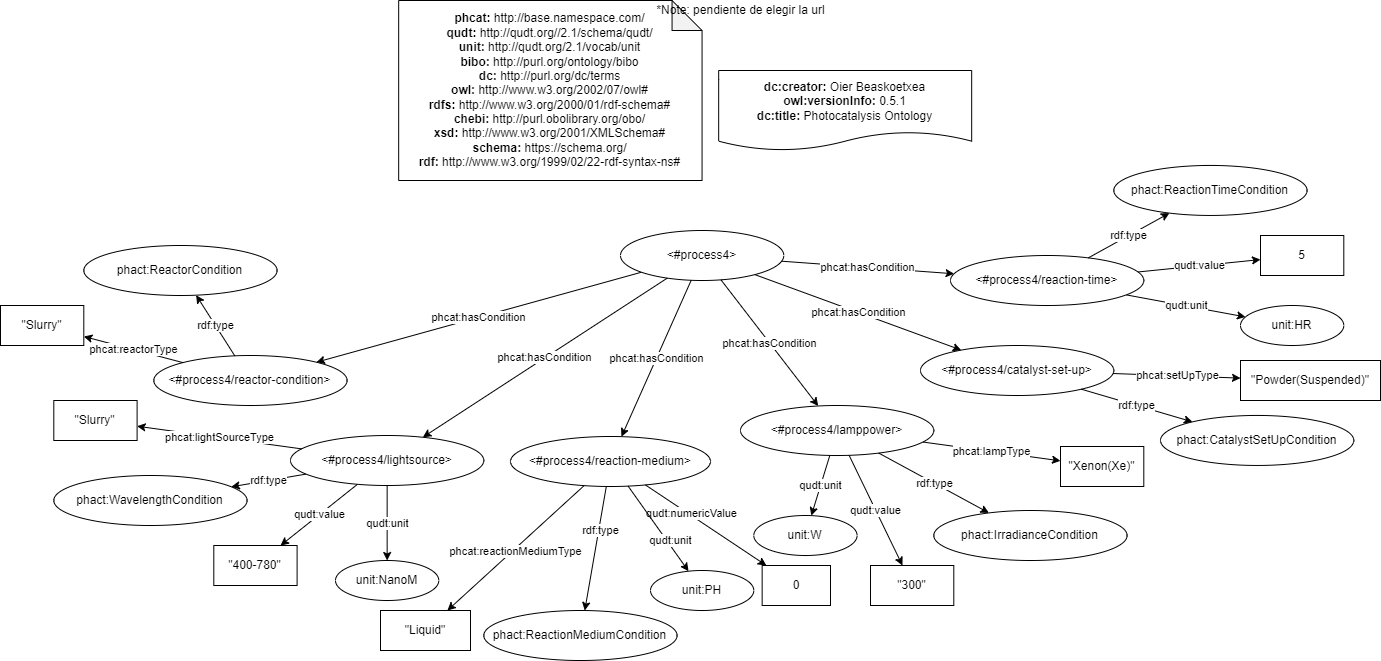

The diagram above was exported from draw.io. Its source (the exported page's mxGraphModel, read from the mxfile embedded in the PNG):
<mxGraphModel dx="2692" dy="1818" grid="1" gridSize="10" guides="1" tooltips="1" connect="1" arrows="1" fold="1" page="1" pageScale="1" pageWidth="827" pageHeight="1169" math="0" shadow="0">
  <root>
    <mxCell id="3eSYHWwZ5i6UGbaZ4xtg-0" />
    <mxCell id="3eSYHWwZ5i6UGbaZ4xtg-1" parent="3eSYHWwZ5i6UGbaZ4xtg-0" />
    <mxCell id="3eSYHWwZ5i6UGbaZ4xtg-2" value="&lt;div&gt;&lt;b&gt;dc:creator:&lt;/b&gt;&amp;nbsp;Oier Beaskoetxea&lt;/div&gt;&lt;div&gt;&lt;b&gt;owl:versionInfo:&lt;/b&gt; 0.5.1&lt;/div&gt;&lt;div&gt;&lt;b&gt;dc:title:&lt;/b&gt;&amp;nbsp;Photocatalysis Ontology&lt;/div&gt;" style="shape=document;whiteSpace=wrap;html=1;boundedLbl=1;labelBackgroundColor=#ffffff;strokeColor=#000000;fontSize=12;fontColor=#000000;size=0.23333333333333334;" parent="3eSYHWwZ5i6UGbaZ4xtg-1" vertex="1">
      <mxGeometry x="-681.83" y="-1000" width="253" height="80" as="geometry" />
    </mxCell>
    <mxCell id="3eSYHWwZ5i6UGbaZ4xtg-3" value="&lt;div&gt;&lt;b&gt;phcat:&lt;/b&gt;&amp;nbsp;http://base.namespace.com/&lt;/div&gt;&lt;b&gt;qudt:&lt;/b&gt;&amp;nbsp;http://qudt.org//2.1/schema/qudt/&lt;div&gt;&lt;b&gt;unit:&amp;nbsp;&lt;/b&gt;http://qudt.org/2.1/vocab/unit&lt;br&gt;&lt;/div&gt;&lt;div&gt;&lt;b&gt;bibo:&amp;nbsp;&lt;/b&gt;http://purl.org/ontology/bibo&lt;/div&gt;&lt;b&gt;dc:&amp;nbsp;&lt;/b&gt;http://purl.org/dc/terms&lt;br&gt;&lt;b&gt;owl:&amp;nbsp;&lt;/b&gt;http://www.w3.org/2002/07/owl#&lt;br&gt;&lt;b&gt;rdfs:&amp;nbsp;&lt;/b&gt;http://www.w3.org/2000/01/rdf-schema#&lt;br&gt;&lt;div&gt;&lt;b&gt;chebi:&amp;nbsp;&lt;/b&gt;http://purl.obolibrary.org/obo/&lt;/div&gt;&lt;div&gt;&lt;b&gt;xsd:&amp;nbsp;&lt;/b&gt;http://www.w3.org/2001/XMLSchema#&lt;br&gt;&lt;/div&gt;&lt;div&gt;&lt;b&gt;schema:&lt;/b&gt;&amp;nbsp;https://schema.org/&lt;br&gt;&lt;/div&gt;&lt;div&gt;&lt;b&gt;rdf:&amp;nbsp;&lt;/b&gt;http://www.w3.org/1999/02/22-rdf-syntax-ns#&lt;/div&gt;" style="shape=note;whiteSpace=wrap;html=1;backgroundOutline=1;darkOpacity=0.05;align=center;" parent="3eSYHWwZ5i6UGbaZ4xtg-1" vertex="1">
      <mxGeometry x="-1001.8300000000002" y="-1070" width="303.39" height="180" as="geometry" />
    </mxCell>
    <mxCell id="3eSYHWwZ5i6UGbaZ4xtg-4" value="*Note: pendiente de elegir la url" style="text;html=1;align=center;verticalAlign=middle;resizable=0;points=[];autosize=1;strokeColor=none;fillColor=none;" parent="3eSYHWwZ5i6UGbaZ4xtg-1" vertex="1">
      <mxGeometry x="-750" y="-1070" width="180" height="20" as="geometry" />
    </mxCell>
    <mxCell id="3eSYHWwZ5i6UGbaZ4xtg-25" value="phcat:hasCondition" style="edgeStyle=none;html=1;" parent="3eSYHWwZ5i6UGbaZ4xtg-1" source="3eSYHWwZ5i6UGbaZ4xtg-6" target="3eSYHWwZ5i6UGbaZ4xtg-24" edge="1">
      <mxGeometry relative="1" as="geometry" />
    </mxCell>
    <mxCell id="3eSYHWwZ5i6UGbaZ4xtg-6" value="&amp;lt;#process4&amp;gt;" style="ellipse;whiteSpace=wrap;html=1;fillColor=default;" parent="3eSYHWwZ5i6UGbaZ4xtg-1" vertex="1">
      <mxGeometry x="-780" y="-840" width="163.3" height="50" as="geometry" />
    </mxCell>
    <mxCell id="3eSYHWwZ5i6UGbaZ4xtg-24" value="&amp;lt;#process4/reactor-condition&amp;gt;" style="ellipse;whiteSpace=wrap;html=1;fillColor=default;" parent="3eSYHWwZ5i6UGbaZ4xtg-1" vertex="1">
      <mxGeometry x="-1246.7" y="-715" width="193.3" height="50" as="geometry" />
    </mxCell>
    <mxCell id="3eSYHWwZ5i6UGbaZ4xtg-26" value="phact:ReactorCondition" style="ellipse;whiteSpace=wrap;html=1;fillColor=default;" parent="3eSYHWwZ5i6UGbaZ4xtg-1" vertex="1">
      <mxGeometry x="-1316.7" y="-825" width="193.3" height="50" as="geometry" />
    </mxCell>
    <mxCell id="3eSYHWwZ5i6UGbaZ4xtg-27" value="rdf:type" style="edgeStyle=none;html=1;" parent="3eSYHWwZ5i6UGbaZ4xtg-1" source="3eSYHWwZ5i6UGbaZ4xtg-24" target="3eSYHWwZ5i6UGbaZ4xtg-26" edge="1">
      <mxGeometry relative="1" as="geometry">
        <mxPoint x="-891.3667985293171" y="-735.415807792308" as="sourcePoint" />
        <mxPoint x="-1066.739194877677" y="-696.2912900271829" as="targetPoint" />
      </mxGeometry>
    </mxCell>
    <mxCell id="LexL4mjD88j5WbXF-dvV-0" value="&quot;Slurry&quot;" style="rounded=0;whiteSpace=wrap;html=1;fillColor=default;" parent="3eSYHWwZ5i6UGbaZ4xtg-1" vertex="1">
      <mxGeometry x="-1400" y="-765" width="83.3" height="40" as="geometry" />
    </mxCell>
    <mxCell id="LexL4mjD88j5WbXF-dvV-2" value="phcat:reactorType" style="edgeStyle=none;html=1;" parent="3eSYHWwZ5i6UGbaZ4xtg-1" source="3eSYHWwZ5i6UGbaZ4xtg-24" target="LexL4mjD88j5WbXF-dvV-0" edge="1">
      <mxGeometry relative="1" as="geometry">
        <mxPoint x="-1177.5010945838437" y="-703.0468274362115" as="sourcePoint" />
        <mxPoint x="-1296.226097946138" y="-776.9177811064071" as="targetPoint" />
      </mxGeometry>
    </mxCell>
    <mxCell id="LexL4mjD88j5WbXF-dvV-3" value="phcat:hasCondition" style="edgeStyle=none;html=1;" parent="3eSYHWwZ5i6UGbaZ4xtg-1" source="3eSYHWwZ5i6UGbaZ4xtg-6" target="LexL4mjD88j5WbXF-dvV-4" edge="1">
      <mxGeometry relative="1" as="geometry">
        <mxPoint x="-764.5875098803062" y="-569.3820667850359" as="sourcePoint" />
      </mxGeometry>
    </mxCell>
    <mxCell id="LexL4mjD88j5WbXF-dvV-4" value="&amp;lt;#process4/lightsource&amp;gt;" style="ellipse;whiteSpace=wrap;html=1;fillColor=default;" parent="3eSYHWwZ5i6UGbaZ4xtg-1" vertex="1">
      <mxGeometry x="-1110" y="-635" width="193.3" height="50" as="geometry" />
    </mxCell>
    <mxCell id="LexL4mjD88j5WbXF-dvV-5" value="phact:WavelengthCondition" style="ellipse;whiteSpace=wrap;html=1;fillColor=default;" parent="3eSYHWwZ5i6UGbaZ4xtg-1" vertex="1">
      <mxGeometry x="-1346.7" y="-595" width="193.3" height="50" as="geometry" />
    </mxCell>
    <mxCell id="LexL4mjD88j5WbXF-dvV-6" value="rdf:type" style="edgeStyle=none;html=1;" parent="3eSYHWwZ5i6UGbaZ4xtg-1" source="LexL4mjD88j5WbXF-dvV-4" target="LexL4mjD88j5WbXF-dvV-5" edge="1">
      <mxGeometry relative="1" as="geometry">
        <mxPoint x="-891.3667985293171" y="-524.415807792308" as="sourcePoint" />
        <mxPoint x="-1066.739194877677" y="-485.29129002718287" as="targetPoint" />
      </mxGeometry>
    </mxCell>
    <mxCell id="LexL4mjD88j5WbXF-dvV-7" value="&quot;Slurry&quot;" style="rounded=0;whiteSpace=wrap;html=1;fillColor=default;" parent="3eSYHWwZ5i6UGbaZ4xtg-1" vertex="1">
      <mxGeometry x="-1346.7" y="-670" width="83.3" height="40" as="geometry" />
    </mxCell>
    <mxCell id="LexL4mjD88j5WbXF-dvV-8" value="phcat:lightSourceType" style="edgeStyle=none;html=1;" parent="3eSYHWwZ5i6UGbaZ4xtg-1" source="LexL4mjD88j5WbXF-dvV-4" target="LexL4mjD88j5WbXF-dvV-7" edge="1">
      <mxGeometry relative="1" as="geometry">
        <mxPoint x="-1177.5010945838437" y="-492.0468274362115" as="sourcePoint" />
        <mxPoint x="-1296.226097946138" y="-565.9177811064071" as="targetPoint" />
      </mxGeometry>
    </mxCell>
    <mxCell id="LexL4mjD88j5WbXF-dvV-9" value="unit:NanoM" style="ellipse;whiteSpace=wrap;html=1;fillColor=default;" parent="3eSYHWwZ5i6UGbaZ4xtg-1" vertex="1">
      <mxGeometry x="-1065" y="-510" width="103.3" height="40" as="geometry" />
    </mxCell>
    <mxCell id="LexL4mjD88j5WbXF-dvV-10" value="&quot;400-780&quot;" style="rounded=0;whiteSpace=wrap;html=1;fillColor=default;" parent="3eSYHWwZ5i6UGbaZ4xtg-1" vertex="1">
      <mxGeometry x="-1186.7" y="-525" width="83.3" height="40" as="geometry" />
    </mxCell>
    <mxCell id="LexL4mjD88j5WbXF-dvV-11" value="qudt:value" style="edgeStyle=none;html=1;" parent="3eSYHWwZ5i6UGbaZ4xtg-1" source="LexL4mjD88j5WbXF-dvV-4" target="LexL4mjD88j5WbXF-dvV-10" edge="1">
      <mxGeometry relative="1" as="geometry">
        <mxPoint x="-1080.6249741163858" y="-584.9844837025032" as="sourcePoint" />
        <mxPoint x="-1179.9130864699835" y="-565.165180301977" as="targetPoint" />
      </mxGeometry>
    </mxCell>
    <mxCell id="LexL4mjD88j5WbXF-dvV-12" value="qudt:unit" style="edgeStyle=none;html=1;" parent="3eSYHWwZ5i6UGbaZ4xtg-1" source="LexL4mjD88j5WbXF-dvV-4" target="LexL4mjD88j5WbXF-dvV-9" edge="1">
      <mxGeometry relative="1" as="geometry">
        <mxPoint x="-1037.2371903464837" y="-576.5870321242476" as="sourcePoint" />
        <mxPoint x="-1141.1660869565217" y="-505" as="targetPoint" />
      </mxGeometry>
    </mxCell>
    <mxCell id="LexL4mjD88j5WbXF-dvV-13" value="&amp;lt;#process4/lamppower&amp;gt;" style="ellipse;whiteSpace=wrap;html=1;fillColor=default;" parent="3eSYHWwZ5i6UGbaZ4xtg-1" vertex="1">
      <mxGeometry x="-659.9999999999999" y="-665" width="193.3" height="50" as="geometry" />
    </mxCell>
    <mxCell id="LexL4mjD88j5WbXF-dvV-14" value="phact:IrradianceCondition" style="ellipse;whiteSpace=wrap;html=1;fillColor=default;" parent="3eSYHWwZ5i6UGbaZ4xtg-1" vertex="1">
      <mxGeometry x="-466.69999999999993" y="-560" width="193.3" height="50" as="geometry" />
    </mxCell>
    <mxCell id="LexL4mjD88j5WbXF-dvV-15" value="rdf:type" style="edgeStyle=none;html=1;" parent="3eSYHWwZ5i6UGbaZ4xtg-1" source="LexL4mjD88j5WbXF-dvV-13" target="LexL4mjD88j5WbXF-dvV-14" edge="1">
      <mxGeometry relative="1" as="geometry">
        <mxPoint x="2.033201470683025" y="-464.415807792308" as="sourcePoint" />
        <mxPoint x="-173.33919487767685" y="-425.29129002718287" as="targetPoint" />
      </mxGeometry>
    </mxCell>
    <mxCell id="LexL4mjD88j5WbXF-dvV-16" value="&quot;Xenon(Xe)&quot;" style="rounded=0;whiteSpace=wrap;html=1;fillColor=default;" parent="3eSYHWwZ5i6UGbaZ4xtg-1" vertex="1">
      <mxGeometry x="-339.99999999999994" y="-624" width="83.3" height="40" as="geometry" />
    </mxCell>
    <mxCell id="LexL4mjD88j5WbXF-dvV-17" value="phcat:lampType" style="edgeStyle=none;html=1;" parent="3eSYHWwZ5i6UGbaZ4xtg-1" source="LexL4mjD88j5WbXF-dvV-13" target="LexL4mjD88j5WbXF-dvV-16" edge="1">
      <mxGeometry relative="1" as="geometry">
        <mxPoint x="-284.10109458384363" y="-432.0468274362115" as="sourcePoint" />
        <mxPoint x="-402.8260979461379" y="-505.9177811064071" as="targetPoint" />
      </mxGeometry>
    </mxCell>
    <mxCell id="LexL4mjD88j5WbXF-dvV-18" value="unit:W" style="ellipse;whiteSpace=wrap;html=1;fillColor=default;" parent="3eSYHWwZ5i6UGbaZ4xtg-1" vertex="1">
      <mxGeometry x="-646.7" y="-555" width="103.3" height="40" as="geometry" />
    </mxCell>
    <mxCell id="LexL4mjD88j5WbXF-dvV-19" value="&quot;300&quot;" style="rounded=0;whiteSpace=wrap;html=1;fillColor=default;" parent="3eSYHWwZ5i6UGbaZ4xtg-1" vertex="1">
      <mxGeometry x="-530" y="-505" width="83.3" height="40" as="geometry" />
    </mxCell>
    <mxCell id="LexL4mjD88j5WbXF-dvV-20" value="qudt:value" style="edgeStyle=none;html=1;" parent="3eSYHWwZ5i6UGbaZ4xtg-1" source="LexL4mjD88j5WbXF-dvV-13" target="LexL4mjD88j5WbXF-dvV-19" edge="1">
      <mxGeometry relative="1" as="geometry">
        <mxPoint x="-187.22497411638574" y="-524.9844837025032" as="sourcePoint" />
        <mxPoint x="-286.51308646998336" y="-505.165180301977" as="targetPoint" />
      </mxGeometry>
    </mxCell>
    <mxCell id="LexL4mjD88j5WbXF-dvV-21" value="qudt:unit" style="edgeStyle=none;html=1;" parent="3eSYHWwZ5i6UGbaZ4xtg-1" source="LexL4mjD88j5WbXF-dvV-13" target="LexL4mjD88j5WbXF-dvV-18" edge="1">
      <mxGeometry relative="1" as="geometry">
        <mxPoint x="-143.83719034648357" y="-516.5870321242476" as="sourcePoint" />
        <mxPoint x="-247.76608695652158" y="-445" as="targetPoint" />
      </mxGeometry>
    </mxCell>
    <mxCell id="LexL4mjD88j5WbXF-dvV-22" value="phcat:hasCondition" style="edgeStyle=none;html=1;" parent="3eSYHWwZ5i6UGbaZ4xtg-1" source="3eSYHWwZ5i6UGbaZ4xtg-6" target="LexL4mjD88j5WbXF-dvV-13" edge="1">
      <mxGeometry relative="1" as="geometry">
        <mxPoint x="-716.3449101890033" y="-761.5153808970028" as="sourcePoint" />
        <mxPoint x="-838.3621393575063" y="-658.9052343457695" as="targetPoint" />
      </mxGeometry>
    </mxCell>
    <mxCell id="LexL4mjD88j5WbXF-dvV-23" value="&amp;lt;#process4/catalyst-set-up&amp;gt;" style="ellipse;whiteSpace=wrap;html=1;fillColor=default;" parent="3eSYHWwZ5i6UGbaZ4xtg-1" vertex="1">
      <mxGeometry x="-479.9999999999998" y="-725" width="193.3" height="50" as="geometry" />
    </mxCell>
    <mxCell id="LexL4mjD88j5WbXF-dvV-24" value="phact:CatalystSetUpCondition" style="ellipse;whiteSpace=wrap;html=1;fillColor=default;" parent="3eSYHWwZ5i6UGbaZ4xtg-1" vertex="1">
      <mxGeometry x="-240" y="-655.05" width="193.3" height="50" as="geometry" />
    </mxCell>
    <mxCell id="LexL4mjD88j5WbXF-dvV-25" value="rdf:type" style="edgeStyle=none;html=1;" parent="3eSYHWwZ5i6UGbaZ4xtg-1" source="LexL4mjD88j5WbXF-dvV-23" target="LexL4mjD88j5WbXF-dvV-24" edge="1">
      <mxGeometry relative="1" as="geometry">
        <mxPoint x="365.33320147068304" y="-574.415807792308" as="sourcePoint" />
        <mxPoint x="189.96080512232317" y="-535.2912900271829" as="targetPoint" />
      </mxGeometry>
    </mxCell>
    <mxCell id="LexL4mjD88j5WbXF-dvV-26" value="&quot;Powder(Suspended)&quot;" style="rounded=0;whiteSpace=wrap;html=1;fillColor=default;" parent="3eSYHWwZ5i6UGbaZ4xtg-1" vertex="1">
      <mxGeometry x="-160" y="-710" width="140" height="40" as="geometry" />
    </mxCell>
    <mxCell id="LexL4mjD88j5WbXF-dvV-27" value="phcat:setUpType" style="edgeStyle=none;html=1;" parent="3eSYHWwZ5i6UGbaZ4xtg-1" source="LexL4mjD88j5WbXF-dvV-23" target="LexL4mjD88j5WbXF-dvV-26" edge="1">
      <mxGeometry relative="1" as="geometry">
        <mxPoint x="79.19890541615638" y="-542.0468274362115" as="sourcePoint" />
        <mxPoint x="-39.526097946137895" y="-615.9177811064071" as="targetPoint" />
      </mxGeometry>
    </mxCell>
    <mxCell id="LexL4mjD88j5WbXF-dvV-28" value="5" style="rounded=0;whiteSpace=wrap;html=1;fillColor=default;" parent="3eSYHWwZ5i6UGbaZ4xtg-1" vertex="1">
      <mxGeometry x="-140" y="-835" width="83.3" height="40" as="geometry" />
    </mxCell>
    <mxCell id="LexL4mjD88j5WbXF-dvV-29" value="qudt:value" style="edgeStyle=none;html=1;" parent="3eSYHWwZ5i6UGbaZ4xtg-1" source="LexL4mjD88j5WbXF-dvV-33" target="LexL4mjD88j5WbXF-dvV-28" edge="1">
      <mxGeometry relative="1" as="geometry">
        <mxPoint x="373.7" y="-745.05" as="sourcePoint" />
        <mxPoint x="543.4869135300166" y="-655.165180301977" as="targetPoint" />
      </mxGeometry>
    </mxCell>
    <mxCell id="LexL4mjD88j5WbXF-dvV-30" value="qudt:unit" style="edgeStyle=none;html=1;" parent="3eSYHWwZ5i6UGbaZ4xtg-1" source="LexL4mjD88j5WbXF-dvV-33" target="LexL4mjD88j5WbXF-dvV-32" edge="1">
      <mxGeometry relative="1" as="geometry">
        <mxPoint x="356.7" y="-745.05" as="sourcePoint" />
        <mxPoint x="294.78385283116813" y="-674.342583260448" as="targetPoint" />
      </mxGeometry>
    </mxCell>
    <mxCell id="LexL4mjD88j5WbXF-dvV-31" value="phcat:hasCondition" style="edgeStyle=none;html=1;" parent="3eSYHWwZ5i6UGbaZ4xtg-1" source="3eSYHWwZ5i6UGbaZ4xtg-6" target="LexL4mjD88j5WbXF-dvV-23" edge="1">
      <mxGeometry relative="1" as="geometry">
        <mxPoint x="-289.8936463831371" y="-859.9999018538895" as="sourcePoint" />
        <mxPoint x="-435.0621393575063" y="-748.8552343457695" as="targetPoint" />
      </mxGeometry>
    </mxCell>
    <mxCell id="LexL4mjD88j5WbXF-dvV-32" value="unit:HR" style="ellipse;whiteSpace=wrap;html=1;fillColor=default;" parent="3eSYHWwZ5i6UGbaZ4xtg-1" vertex="1">
      <mxGeometry x="-160" y="-765" width="103.3" height="40" as="geometry" />
    </mxCell>
    <mxCell id="LexL4mjD88j5WbXF-dvV-33" value="&amp;lt;#process4/reaction-time&amp;gt;" style="ellipse;whiteSpace=wrap;html=1;fillColor=default;" parent="3eSYHWwZ5i6UGbaZ4xtg-1" vertex="1">
      <mxGeometry x="-449.9999999999998" y="-815" width="193.3" height="50" as="geometry" />
    </mxCell>
    <mxCell id="LexL4mjD88j5WbXF-dvV-34" value="phcat:hasCondition" style="edgeStyle=none;html=1;" parent="3eSYHWwZ5i6UGbaZ4xtg-1" source="3eSYHWwZ5i6UGbaZ4xtg-6" target="LexL4mjD88j5WbXF-dvV-33" edge="1">
      <mxGeometry relative="1" as="geometry">
        <mxPoint x="-602.4798969561504" y="-800.6943206485688" as="sourcePoint" />
        <mxPoint x="-318.3621393575063" y="-868.8552343457695" as="targetPoint" />
      </mxGeometry>
    </mxCell>
    <mxCell id="LexL4mjD88j5WbXF-dvV-36" value="phact:ReactionTimeCondition" style="ellipse;whiteSpace=wrap;html=1;fillColor=default;" parent="3eSYHWwZ5i6UGbaZ4xtg-1" vertex="1">
      <mxGeometry x="-286.7" y="-905.05" width="193.3" height="50" as="geometry" />
    </mxCell>
    <mxCell id="LexL4mjD88j5WbXF-dvV-37" value="rdf:type" style="edgeStyle=none;html=1;" parent="3eSYHWwZ5i6UGbaZ4xtg-1" source="LexL4mjD88j5WbXF-dvV-33" target="LexL4mjD88j5WbXF-dvV-36" edge="1">
      <mxGeometry relative="1" as="geometry">
        <mxPoint x="-288.52879163183417" y="-968.4190160099472" as="sourcePoint" />
        <mxPoint x="136.66080512232315" y="-825.3412900271828" as="targetPoint" />
      </mxGeometry>
    </mxCell>
    <mxCell id="jvfhot_5GAzo8-1cwdtO-0" value="&amp;lt;#process4/reaction-medium&amp;gt;" style="ellipse;whiteSpace=wrap;html=1;fillColor=default;" parent="3eSYHWwZ5i6UGbaZ4xtg-1" vertex="1">
      <mxGeometry x="-890" y="-634" width="200" height="50" as="geometry" />
    </mxCell>
    <mxCell id="jvfhot_5GAzo8-1cwdtO-1" value="&quot;Liquid&quot;" style="rounded=0;whiteSpace=wrap;html=1;fillColor=default;" parent="3eSYHWwZ5i6UGbaZ4xtg-1" vertex="1">
      <mxGeometry x="-1020" y="-460" width="90" height="40" as="geometry" />
    </mxCell>
    <mxCell id="jvfhot_5GAzo8-1cwdtO-2" style="edgeStyle=none;html=1;" parent="3eSYHWwZ5i6UGbaZ4xtg-1" source="jvfhot_5GAzo8-1cwdtO-0" target="jvfhot_5GAzo8-1cwdtO-1" edge="1">
      <mxGeometry relative="1" as="geometry">
        <mxPoint x="-967.4699999999998" y="-560" as="sourcePoint" />
        <mxPoint x="-894.0147320821115" y="-506.68551662898585" as="targetPoint" />
      </mxGeometry>
    </mxCell>
    <mxCell id="jvfhot_5GAzo8-1cwdtO-3" value="phcat:reactionMediumType" style="edgeLabel;html=1;align=center;verticalAlign=middle;resizable=0;points=[];" parent="jvfhot_5GAzo8-1cwdtO-2" vertex="1" connectable="0">
      <mxGeometry x="-0.2458" y="1" relative="1" as="geometry">
        <mxPoint x="-18" y="17" as="offset" />
      </mxGeometry>
    </mxCell>
    <mxCell id="jvfhot_5GAzo8-1cwdtO-4" value="0" style="rounded=0;whiteSpace=wrap;html=1;fillColor=default;" parent="3eSYHWwZ5i6UGbaZ4xtg-1" vertex="1">
      <mxGeometry x="-638.35" y="-505" width="68.35" height="40" as="geometry" />
    </mxCell>
    <mxCell id="jvfhot_5GAzo8-1cwdtO-5" style="edgeStyle=none;html=1;" parent="3eSYHWwZ5i6UGbaZ4xtg-1" source="jvfhot_5GAzo8-1cwdtO-0" target="jvfhot_5GAzo8-1cwdtO-4" edge="1">
      <mxGeometry relative="1" as="geometry">
        <mxPoint x="-853.5012108466456" y="-780.0026781560932" as="sourcePoint" />
        <mxPoint x="-747.2847320821115" y="-496.5055166289859" as="targetPoint" />
      </mxGeometry>
    </mxCell>
    <mxCell id="jvfhot_5GAzo8-1cwdtO-6" value="qudt:numericValue" style="edgeLabel;html=1;align=center;verticalAlign=middle;resizable=0;points=[];" parent="jvfhot_5GAzo8-1cwdtO-5" vertex="1" connectable="0">
      <mxGeometry x="-0.2458" y="1" relative="1" as="geometry">
        <mxPoint x="-1" y="-2" as="offset" />
      </mxGeometry>
    </mxCell>
    <mxCell id="jvfhot_5GAzo8-1cwdtO-7" value="phcat:hasCondition" style="edgeStyle=none;html=1;" parent="3eSYHWwZ5i6UGbaZ4xtg-1" source="3eSYHWwZ5i6UGbaZ4xtg-6" target="jvfhot_5GAzo8-1cwdtO-0" edge="1">
      <mxGeometry relative="1" as="geometry">
        <mxPoint x="-723.1995114002298" y="-782.3915356149048" as="sourcePoint" />
        <mxPoint x="-967.6517423624205" y="-623.2321994149327" as="targetPoint" />
      </mxGeometry>
    </mxCell>
    <mxCell id="jvfhot_5GAzo8-1cwdtO-8" value="phact:ReactionMediumCondition" style="ellipse;whiteSpace=wrap;html=1;fillColor=default;" parent="3eSYHWwZ5i6UGbaZ4xtg-1" vertex="1">
      <mxGeometry x="-916.7" y="-460" width="193.3" height="50" as="geometry" />
    </mxCell>
    <mxCell id="jvfhot_5GAzo8-1cwdtO-9" value="rdf:type" style="edgeStyle=none;html=1;" parent="3eSYHWwZ5i6UGbaZ4xtg-1" source="jvfhot_5GAzo8-1cwdtO-0" target="jvfhot_5GAzo8-1cwdtO-8" edge="1">
      <mxGeometry x="-0.2952" y="2" relative="1" as="geometry">
        <mxPoint x="-787.7414695521643" y="-389.9975599460887" as="sourcePoint" />
        <mxPoint x="-760.0391948776769" y="-278.8912900271829" as="targetPoint" />
        <mxPoint as="offset" />
      </mxGeometry>
    </mxCell>
    <mxCell id="jvfhot_5GAzo8-1cwdtO-10" value="unit:PH" style="ellipse;whiteSpace=wrap;html=1;fillColor=default;" parent="3eSYHWwZ5i6UGbaZ4xtg-1" vertex="1">
      <mxGeometry x="-750" y="-500" width="103.3" height="40" as="geometry" />
    </mxCell>
    <mxCell id="jvfhot_5GAzo8-1cwdtO-11" value="qudt:unit" style="edgeStyle=none;html=1;" parent="3eSYHWwZ5i6UGbaZ4xtg-1" source="jvfhot_5GAzo8-1cwdtO-0" target="jvfhot_5GAzo8-1cwdtO-10" edge="1">
      <mxGeometry x="0.3201" y="3" relative="1" as="geometry">
        <mxPoint x="-706.6499999999999" y="-378.6" as="sourcePoint" />
        <mxPoint x="-834.4660869565216" y="-298.6" as="targetPoint" />
        <mxPoint as="offset" />
      </mxGeometry>
    </mxCell>
  </root>
</mxGraphModel>